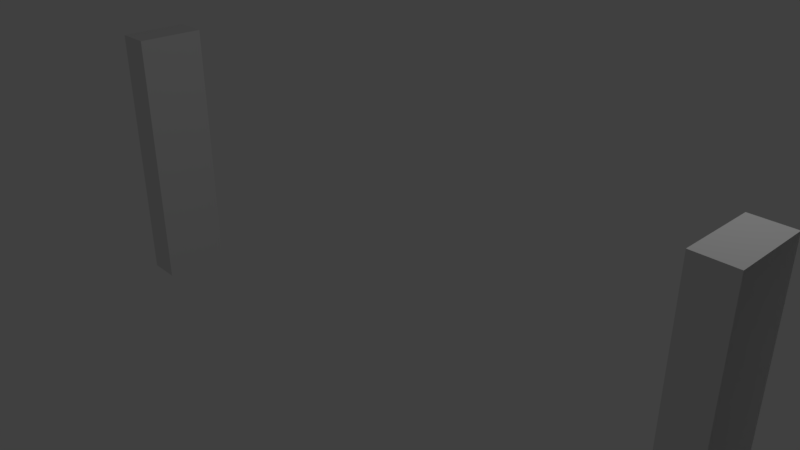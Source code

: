 # Source: Fenceposts.blend  (saved by Blender 2.79.0; exported with 4.5.12 LTS)
import bpy
from mathutils import Matrix  # noqa: F401  (used for matrix-valued properties, if any)

bpy.ops.wm.read_factory_settings(use_empty=True)
scene = bpy.context.scene
scene.name = 'Scene'

# ---- collections
col_collection_1 = bpy.data.collections.new('Collection 1'); scene.collection.children.link(col_collection_1)

# ---- materials (node trees are filled in below, after node groups)
mat_material = bpy.data.materials.new('Material')
mat_material.alpha_threshold = 0.0
mat_material.use_transparent_shadow = False
mat_material.roughness = 0.5
mat_material.line_color = (0.0, 0.0, 0.0, 1.0)

# ---- material node trees

# ---- world
world_world = bpy.data.worlds.new('World'); scene.world = world_world
world_world.color = (0.05088, 0.05088, 0.05088)
world_world.use_sun_shadow = False
world_world.sun_shadow_jitter_overblur = 0.0
world_world.cycles.sampling_method = 'MANUAL'

# ---- cameras
cam_camera = bpy.data.cameras.new('Camera')
cam_camera.clip_end = 100.0
cam_camera.lens = 35.0
cam_camera.sensor_width = 32.0
cam_camera.sensor_height = 18.0
cam_camera.ortho_scale = 7.314
cam_camera.dof.focus_distance = 0.0
cam_camera.dof.aperture_fstop = 128.0

# ---- lights
light_lamp = bpy.data.lights.new('Lamp', 'POINT')
light_lamp.transmission_factor = 0.0
light_lamp.cutoff_distance = 30.0
light_lamp.energy = 100.0
light_lamp.shadow_buffer_clip_start = 1.001
light_lamp.shadow_soft_size = 0.1
light_lamp.shadow_maximum_resolution = 0.006
light_lamp.use_absolute_resolution = True

# ---- meshes
me_cube = bpy.data.meshes.new('Cube')
me_cube.from_pydata([(-4.5, 0.5, -2.0), (-4.5, -0.5, -2.0), (-4.5, 0.5, 2.0), (-4.5, -0.5, 2.0), (-5.0, 0.5, -2.0), (-5.0, -0.5, -2.0), (-5.0, 0.5, 2.0), (-5.0, -0.5, 2.0)], [], [(0, 2, 3, 1), (2, 0, 4, 6), (1, 3, 7, 5), (2, 6, 7, 3), (0, 1, 5, 4)])
me_cube.materials.append(mat_material)
me_cube.use_remesh_preserve_volume = False
me_cube.use_remesh_preserve_attributes = False
me_cube.use_mirror_vertex_groups = False
me_cube.update()

# ---- objects
ob_cube = bpy.data.objects.new('Cube', me_cube)
ob_lamp = bpy.data.objects.new('Lamp', light_lamp)
ob_camera = bpy.data.objects.new('Camera', cam_camera)

# ---- transforms, parenting, visibility, modifiers, constraints
ob_cube.location = (0.0, 0.0, 0.0)
ob_cube.lock_rotations_4d = False
ob_cube.empty_display_type = 'ARROWS'
ob_cube.lineart.crease_threshold = 0.0
_m = ob_cube.modifiers.new('Mirror', 'MIRROR')
ob_lamp.location = (4.076, 1.005, 5.904)
ob_lamp.rotation_euler = (0.6503, 0.05522, 1.866)
ob_lamp.lock_rotations_4d = False
ob_lamp.empty_display_type = 'ARROWS'
ob_lamp.color = (0.0, 0.0, 0.0, 0.0)
ob_lamp.lineart.crease_threshold = 0.0
ob_camera.location = (7.481, -6.508, 5.344)
ob_camera.rotation_euler = (1.109, 0.0, 0.8149)
ob_camera.lock_rotations_4d = False
ob_camera.empty_display_type = 'ARROWS'
ob_camera.color = (0.0, 0.0, 0.0, 0.0)
ob_camera.display_type = 'WIRE'
ob_camera.lineart.crease_threshold = 0.0

# ---- collection membership
col_collection_1.objects.link(ob_cube)
col_collection_1.objects.link(ob_lamp)
col_collection_1.objects.link(ob_camera)

# ---- scene / render settings (as saved in the file)
scene.camera = ob_camera
scene.frame_start = 1; scene.frame_end = 250; scene.frame_set(1)
scene.render.engine = 'BLENDER_EEVEE_NEXT'
scene.render.resolution_percentage = 50
scene.render.dither_intensity = 0.0
scene.cycles.use_denoising = False
scene.cycles.samples = 128
scene.cycles.sampling_pattern = 'TABULATED_SOBOL'
scene.cycles.use_adaptive_sampling = False
scene.cycles.use_light_tree = False
scene.cycles.blur_glossy = 0.0
scene.cycles.sample_clamp_indirect = 0.0
scene.view_settings.view_transform = 'Standard'
bpy.context.view_layer.update()
